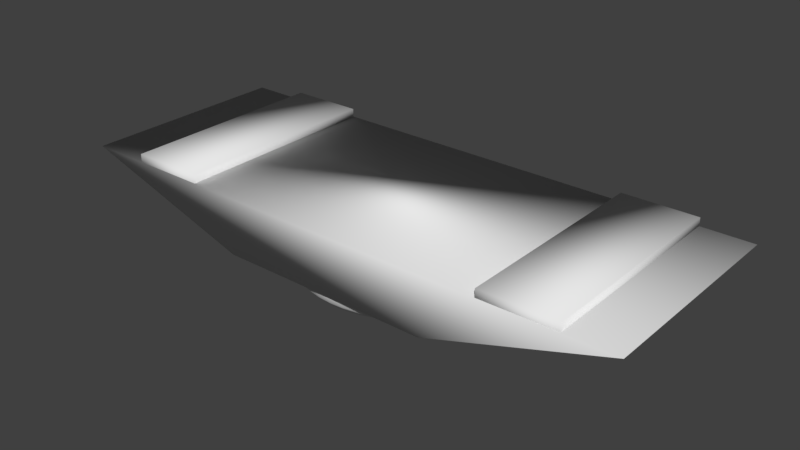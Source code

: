 # Source: table.blend  (saved by Blender 2.78.0; exported with 4.5.12 LTS)
import bpy
from mathutils import Matrix  # noqa: F401  (used for matrix-valued properties, if any)

bpy.ops.wm.read_factory_settings(use_empty=True)
scene = bpy.context.scene
scene.name = 'Scene'

# ---- collections
col_collection_1 = bpy.data.collections.new('Collection 1'); scene.collection.children.link(col_collection_1)

# ---- world
world_world = bpy.data.worlds.new('World'); scene.world = world_world
world_world.color = (0.05088, 0.05088, 0.05088)
world_world.use_sun_shadow = False
world_world.sun_shadow_jitter_overblur = 0.0
world_world.cycles.sampling_method = 'MANUAL'

# ---- meshes
me_cube = bpy.data.meshes.new('Cube')
me_cube.from_pydata([(1.026, -0.008439, 0.3019), (1.0, -0.008439, 0.3988), (0.9295, -0.008439, 0.4696), (0.8327, -0.008439, 0.4956), (0.7359, -0.008439, 0.4696), (0.665, -0.008439, 0.3988), (0.6391, -0.008439, 0.3019), (0.665, -0.008439, 0.2051), (0.7359, -0.008439, 0.1342), (0.8327, -0.008439, 0.1083), (0.9295, -0.008439, 0.1342), (1.0, -0.008439, 0.2051), (1.018, 0.1179, 0.3019), (0.9924, 0.1146, 0.3988), (0.9221, 0.1053, 0.4696), (0.8261, 0.09266, 0.4956), (0.7301, 0.08003, 0.4696), (0.6598, 0.07077, 0.3988), (0.6341, 0.06739, 0.3019), (0.6598, 0.07077, 0.2051), (0.7301, 0.08003, 0.1342), (0.8261, 0.09266, 0.1083), (0.9221, 0.1053, 0.1342), (0.9924, 0.1146, 0.2051), (0.9934, 0.2422, 0.3019), (0.9683, 0.2354, 0.3988), (0.8998, 0.2171, 0.4696), (0.8063, 0.192, 0.4956), (0.7128, 0.167, 0.4696), (0.6443, 0.1486, 0.3988), (0.6193, 0.1419, 0.3019), (0.6443, 0.1486, 0.2051), (0.7128, 0.167, 0.1342), (0.8063, 0.192, 0.1083), (0.8998, 0.2171, 0.1342), (0.9683, 0.2354, 0.2051), (0.9527, 0.3621, 0.3019), (0.9287, 0.3522, 0.3988), (0.8632, 0.325, 0.4696), (0.7738, 0.288, 0.4956), (0.6843, 0.2509, 0.4696), (0.6188, 0.2238, 0.3988), (0.5948, 0.2139, 0.3019), (0.6188, 0.2238, 0.2051), (0.6843, 0.2509, 0.1342), (0.7738, 0.288, 0.1083), (0.8632, 0.325, 0.1342), (0.9287, 0.3522, 0.2051), (0.8966, 0.4757, 0.3019), (0.8742, 0.4627, 0.3988), (0.8128, 0.4273, 0.4696), (0.7289, 0.3788, 0.4956), (0.6451, 0.3304, 0.4696), (0.5837, 0.295, 0.3988), (0.5612, 0.282, 0.3019), (0.5837, 0.295, 0.2051), (0.6451, 0.3304, 0.1342), (0.7289, 0.3788, 0.1083), (0.8128, 0.4273, 0.1342), (0.8742, 0.4627, 0.2051), (0.8263, 0.581, 0.3019), (0.8057, 0.5652, 0.3988), (0.7495, 0.522, 0.4696), (0.6726, 0.4631, 0.4956), (0.5958, 0.4041, 0.4696), (0.5396, 0.361, 0.3988), (0.519, 0.3452, 0.3019), (0.5396, 0.361, 0.2051), (0.5958, 0.4041, 0.1342), (0.6726, 0.4631, 0.1083), (0.7495, 0.522, 0.1342), (0.8057, 0.5652, 0.2051), (0.7428, 0.6762, 0.3019), (0.7244, 0.6578, 0.3988), (0.6743, 0.6077, 0.4696), (0.6058, 0.5393, 0.4956), (0.5374, 0.4708, 0.4696), (0.4873, 0.4207, 0.3988), (0.4689, 0.4023, 0.3019), (0.4873, 0.4207, 0.2051), (0.5374, 0.4708, 0.1342), (0.6058, 0.5393, 0.1083), (0.6743, 0.6077, 0.1342), (0.7244, 0.6578, 0.2051), (0.6476, 0.7597, 0.3019), (0.6318, 0.7391, 0.3988), (0.5886, 0.6829, 0.4696), (0.5297, 0.6061, 0.4956), (0.4707, 0.5293, 0.4696), (0.4276, 0.473, 0.3988), (0.4118, 0.4524, 0.3019), (0.4276, 0.473, 0.2051), (0.4707, 0.5293, 0.1342), (0.5297, 0.6061, 0.1083), (0.5886, 0.6829, 0.1342), (0.6318, 0.7391, 0.2051), (0.5422, 0.8301, 0.3019), (0.5293, 0.8076, 0.3988), (0.4938, 0.7462, 0.4696), (0.4454, 0.6624, 0.4956), (0.397, 0.5785, 0.4696), (0.3616, 0.5171, 0.3988), (0.3486, 0.4947, 0.3019), (0.3616, 0.5171, 0.2051), (0.397, 0.5785, 0.1342), (0.4454, 0.6624, 0.1083), (0.4938, 0.7462, 0.1342), (0.5293, 0.8076, 0.2051), (0.4287, 0.8861, 0.3019), (0.4187, 0.8621, 0.3988), (0.3916, 0.7966, 0.4696), (0.3546, 0.7072, 0.4956), (0.3175, 0.6177, 0.4696), (0.2904, 0.5522, 0.3988), (0.2805, 0.5283, 0.3019), (0.2904, 0.5522, 0.2051), (0.3175, 0.6177, 0.1342), (0.3546, 0.7072, 0.1083), (0.3916, 0.7966, 0.1342), (0.4187, 0.8621, 0.2051), (0.3087, 0.9268, 0.3019), (0.302, 0.9017, 0.3988), (0.2837, 0.8333, 0.4696), (0.2586, 0.7397, 0.4956), (0.2336, 0.6462, 0.4696), (0.2152, 0.5778, 0.3988), (0.2085, 0.5527, 0.3019), (0.2152, 0.5778, 0.2051), (0.2336, 0.6462, 0.1342), (0.2586, 0.7397, 0.1083), (0.2837, 0.8333, 0.1342), (0.302, 0.9017, 0.2051), (0.1845, 0.9515, 0.3019), (0.1811, 0.9258, 0.3988), (0.1719, 0.8555, 0.4696), (0.1592, 0.7595, 0.4956), (0.1466, 0.6635, 0.4696), (0.1374, 0.5932, 0.3988), (0.134, 0.5675, 0.3019), (0.1374, 0.5932, 0.2051), (0.1466, 0.6635, 0.1342), (0.1592, 0.7595, 0.1083), (0.1719, 0.8555, 0.1342), (0.1811, 0.9258, 0.2051), (0.05814, 0.9598, 0.3019), (0.05814, 0.9338, 0.3988), (0.05814, 0.863, 0.4696), (0.05814, 0.7661, 0.4956), (0.05814, 0.6693, 0.4696), (0.05814, 0.5984, 0.3988), (0.05814, 0.5725, 0.3019), (0.05814, 0.5984, 0.2051), (0.05814, 0.6693, 0.1342), (0.05814, 0.7661, 0.1083), (0.05814, 0.863, 0.1342), (0.05814, 0.9338, 0.2051), (-0.06824, 0.9515, 0.3019), (-0.06485, 0.9258, 0.3988), (-0.0556, 0.8555, 0.4696), (-0.04296, 0.7595, 0.4956), (-0.03032, 0.6635, 0.4696), (-0.02107, 0.5932, 0.3988), (-0.01769, 0.5675, 0.3019), (-0.02107, 0.5932, 0.2051), (-0.03032, 0.6635, 0.1342), (-0.04296, 0.7595, 0.1083), (-0.0556, 0.8555, 0.1342), (-0.06485, 0.9258, 0.2051), (-0.1925, 0.9268, 0.3019), (-0.1857, 0.9017, 0.3988), (-0.1674, 0.8333, 0.4696), (-0.1423, 0.7397, 0.4956), (-0.1173, 0.6462, 0.4696), (-0.09893, 0.5778, 0.3988), (-0.09221, 0.5527, 0.3019), (-0.09893, 0.5778, 0.2051), (-0.1173, 0.6462, 0.1342), (-0.1423, 0.7397, 0.1083), (-0.1674, 0.8333, 0.1342), (-0.1857, 0.9017, 0.2051), (-0.3124, 0.8861, 0.3019), (-0.3025, 0.8621, 0.3988), (-0.2753, 0.7966, 0.4696), (-0.2383, 0.7072, 0.4956), (-0.2012, 0.6177, 0.4696), (-0.1741, 0.5522, 0.3988), (-0.1642, 0.5283, 0.3019), (-0.1741, 0.5522, 0.2051), (-0.2012, 0.6177, 0.1342), (-0.2383, 0.7072, 0.1083), (-0.2753, 0.7966, 0.1342), (-0.3025, 0.8621, 0.2051), (-0.426, 0.8301, 0.3019), (-0.413, 0.8076, 0.3988), (-0.3776, 0.7462, 0.4696), (-0.3291, 0.6624, 0.4956), (-0.2807, 0.5785, 0.4696), (-0.2453, 0.5171, 0.3988), (-0.2323, 0.4947, 0.3019), (-0.2453, 0.5171, 0.2051), (-0.2807, 0.5785, 0.1342), (-0.3291, 0.6624, 0.1083), (-0.3776, 0.7462, 0.1342), (-0.413, 0.8076, 0.2051), (-0.5313, 0.7597, 0.3019), (-0.5155, 0.7391, 0.3988), (-0.4723, 0.6829, 0.4696), (-0.4134, 0.6061, 0.4956), (-0.3544, 0.5293, 0.4696), (-0.3113, 0.473, 0.3988), (-0.2955, 0.4524, 0.3019), (-0.3113, 0.473, 0.2051), (-0.3544, 0.5293, 0.1342), (-0.4134, 0.6061, 0.1083), (-0.4723, 0.6829, 0.1342), (-0.5155, 0.7391, 0.2051), (-0.6265, 0.6762, 0.3019), (-0.6081, 0.6578, 0.3988), (-0.558, 0.6077, 0.4696), (-0.4896, 0.5393, 0.4956), (-0.4211, 0.4708, 0.4696), (-0.371, 0.4207, 0.3988), (-0.3526, 0.4023, 0.3019), (-0.371, 0.4207, 0.2051), (-0.4211, 0.4708, 0.1342), (-0.4896, 0.5393, 0.1083), (-0.558, 0.6077, 0.1342), (-0.6081, 0.6578, 0.2051), (-0.71, 0.581, 0.3019), (-0.6894, 0.5652, 0.3988), (-0.6332, 0.522, 0.4696), (-0.5564, 0.4631, 0.4956), (-0.4796, 0.4041, 0.4696), (-0.4233, 0.361, 0.3988), (-0.4027, 0.3452, 0.3019), (-0.4233, 0.361, 0.2051), (-0.4796, 0.4041, 0.1342), (-0.5564, 0.4631, 0.1083), (-0.6332, 0.522, 0.1342), (-0.6894, 0.5652, 0.2051), (-0.7804, 0.4757, 0.3019), (-0.7579, 0.4627, 0.3988), (-0.6965, 0.4273, 0.4696), (-0.6127, 0.3788, 0.4956), (-0.5288, 0.3304, 0.4696), (-0.4674, 0.295, 0.3988), (-0.445, 0.282, 0.3019), (-0.4674, 0.295, 0.2051), (-0.5288, 0.3304, 0.1342), (-0.6127, 0.3788, 0.1083), (-0.6965, 0.4273, 0.1342), (-0.7579, 0.4627, 0.2051), (-0.8364, 0.3621, 0.3019), (-0.8124, 0.3522, 0.3988), (-0.7469, 0.325, 0.4696), (-0.6575, 0.288, 0.4956), (-0.568, 0.2509, 0.4696), (-0.5025, 0.2238, 0.3988), (-0.4786, 0.2139, 0.3019), (-0.5025, 0.2238, 0.2051), (-0.568, 0.2509, 0.1342), (-0.6575, 0.288, 0.1083), (-0.7469, 0.325, 0.1342), (-0.8124, 0.3522, 0.2051), (-0.8771, 0.2422, 0.3019), (-0.852, 0.2354, 0.3988), (-0.7836, 0.2171, 0.4696), (-0.69, 0.192, 0.4956), (-0.5965, 0.167, 0.4696), (-0.5281, 0.1486, 0.3988), (-0.503, 0.1419, 0.3019), (-0.5281, 0.1486, 0.2051), (-0.5965, 0.167, 0.1342), (-0.69, 0.192, 0.1083), (-0.7836, 0.2171, 0.1342), (-0.852, 0.2354, 0.2051), (-0.9018, 0.1179, 0.3019), (-0.8761, 0.1146, 0.3988), (-0.8058, 0.1053, 0.4696), (-0.7098, 0.09266, 0.4956), (-0.6138, 0.08003, 0.4696), (-0.5435, 0.07077, 0.3988), (-0.5178, 0.06739, 0.3019), (-0.5435, 0.07077, 0.2051), (-0.6138, 0.08003, 0.1342), (-0.7098, 0.09266, 0.1083), (-0.8058, 0.1053, 0.1342), (-0.8761, 0.1146, 0.2051), (-0.9101, -0.008438, 0.3019), (-0.8841, -0.008438, 0.3988), (-0.8133, -0.008438, 0.4696), (-0.7164, -0.008438, 0.4956), (-0.6196, -0.008438, 0.4696), (-0.5487, -0.008438, 0.3988), (-0.5228, -0.008438, 0.3019), (-0.5487, -0.008438, 0.2051), (-0.6196, -0.008438, 0.1342), (-0.7164, -0.008438, 0.1083), (-0.8133, -0.008438, 0.1342), (-0.8841, -0.008438, 0.2051), (-0.9018, -0.1348, 0.3019), (-0.8761, -0.1314, 0.3988), (-0.8058, -0.1222, 0.4696), (-0.7098, -0.1095, 0.4956), (-0.6138, -0.0969, 0.4696), (-0.5435, -0.08765, 0.3988), (-0.5178, -0.08427, 0.3019), (-0.5435, -0.08765, 0.2051), (-0.6138, -0.0969, 0.1342), (-0.7098, -0.1095, 0.1083), (-0.8058, -0.1222, 0.1342), (-0.8761, -0.1314, 0.2051), (-0.8771, -0.259, 0.3019), (-0.852, -0.2523, 0.3988), (-0.7836, -0.234, 0.4696), (-0.69, -0.2089, 0.4956), (-0.5965, -0.1839, 0.4696), (-0.5281, -0.1655, 0.3988), (-0.503, -0.1588, 0.3019), (-0.5281, -0.1655, 0.2051), (-0.5965, -0.1839, 0.1342), (-0.69, -0.2089, 0.1083), (-0.7836, -0.234, 0.1342), (-0.852, -0.2523, 0.2051), (-0.8364, -0.379, 0.3019), (-0.8124, -0.369, 0.3988), (-0.7469, -0.3419, 0.4696), (-0.6575, -0.3049, 0.4956), (-0.568, -0.2678, 0.4696), (-0.5025, -0.2407, 0.3988), (-0.4786, -0.2308, 0.3019), (-0.5025, -0.2407, 0.2051), (-0.568, -0.2678, 0.1342), (-0.6575, -0.3049, 0.1083), (-0.7469, -0.3419, 0.1342), (-0.8124, -0.369, 0.2051), (-0.7804, -0.4925, 0.3019), (-0.7579, -0.4796, 0.3988), (-0.6965, -0.4441, 0.4696), (-0.6127, -0.3957, 0.4956), (-0.5288, -0.3473, 0.4696), (-0.4674, -0.3119, 0.3988), (-0.445, -0.2989, 0.3019), (-0.4674, -0.3119, 0.2051), (-0.5288, -0.3473, 0.1342), (-0.6127, -0.3957, 0.1083), (-0.6965, -0.4441, 0.1342), (-0.7579, -0.4796, 0.2051), (-0.71, -0.5979, 0.3019), (-0.6894, -0.5821, 0.3988), (-0.6332, -0.5389, 0.4696), (-0.5564, -0.48, 0.4956), (-0.4796, -0.421, 0.4696), (-0.4233, -0.3779, 0.3988), (-0.4027, -0.3621, 0.3019), (-0.4233, -0.3779, 0.2051), (-0.4796, -0.421, 0.1342), (-0.5564, -0.48, 0.1083), (-0.6332, -0.5389, 0.1342), (-0.6894, -0.5821, 0.2051), (-0.6265, -0.6931, 0.3019), (-0.6081, -0.6747, 0.3988), (-0.558, -0.6246, 0.4696), (-0.4896, -0.5561, 0.4956), (-0.4211, -0.4877, 0.4696), (-0.371, -0.4376, 0.3988), (-0.3526, -0.4192, 0.3019), (-0.371, -0.4376, 0.2051), (-0.4211, -0.4877, 0.1342), (-0.4896, -0.5561, 0.1083), (-0.558, -0.6246, 0.1342), (-0.6081, -0.6747, 0.2051), (-0.5313, -0.7766, 0.3019), (-0.5155, -0.756, 0.3988), (-0.4723, -0.6998, 0.4696), (-0.4134, -0.6229, 0.4956), (-0.3544, -0.5461, 0.4696), (-0.3113, -0.4899, 0.3988), (-0.2955, -0.4693, 0.3019), (-0.3113, -0.4899, 0.2051), (-0.3544, -0.5461, 0.1342), (-0.4134, -0.6229, 0.1083), (-0.4723, -0.6998, 0.1342), (-0.5155, -0.756, 0.2051), (-0.426, -0.8469, 0.3019), (-0.413, -0.8245, 0.3988), (-0.3776, -0.7631, 0.4696), (-0.3291, -0.6792, 0.4956), (-0.2807, -0.5954, 0.4696), (-0.2453, -0.534, 0.3988), (-0.2323, -0.5115, 0.3019), (-0.2453, -0.534, 0.2051), (-0.2807, -0.5954, 0.1342), (-0.3291, -0.6792, 0.1083), (-0.3776, -0.7631, 0.1342), (-0.413, -0.8245, 0.2051), (-0.3124, -0.903, 0.3019), (-0.3025, -0.879, 0.3988), (-0.2753, -0.8135, 0.4696), (-0.2383, -0.724, 0.4956), (-0.2012, -0.6346, 0.4696), (-0.1741, -0.5691, 0.3988), (-0.1642, -0.5451, 0.3019), (-0.1741, -0.5691, 0.2051), (-0.2012, -0.6346, 0.1342), (-0.2383, -0.724, 0.1083), (-0.2753, -0.8135, 0.1342), (-0.3025, -0.879, 0.2051), (-0.1925, -0.9437, 0.3019), (-0.1857, -0.9186, 0.3988), (-0.1674, -0.8501, 0.4696), (-0.1423, -0.7566, 0.4956), (-0.1173, -0.6631, 0.4696), (-0.09893, -0.5946, 0.3988), (-0.09221, -0.5696, 0.3019), (-0.09893, -0.5946, 0.2051), (-0.1173, -0.6631, 0.1342), (-0.1423, -0.7566, 0.1083), (-0.1674, -0.8501, 0.1342), (-0.1857, -0.9186, 0.2051), (-0.06824, -0.9684, 0.3019), (-0.06485, -0.9426, 0.3988), (-0.0556, -0.8724, 0.4696), (-0.04296, -0.7764, 0.4956), (-0.03032, -0.6804, 0.4696), (-0.02107, -0.6101, 0.3988), (-0.01769, -0.5844, 0.3019), (-0.02107, -0.6101, 0.2051), (-0.03032, -0.6804, 0.1342), (-0.04296, -0.7764, 0.1083), (-0.0556, -0.8724, 0.1342), (-0.06485, -0.9426, 0.2051), (0.05814, -0.9767, 0.3019), (0.05814, -0.9507, 0.3988), (0.05814, -0.8798, 0.4696), (0.05814, -0.783, 0.4956), (0.05814, -0.6862, 0.4696), (0.05814, -0.6153, 0.3988), (0.05814, -0.5894, 0.3019), (0.05814, -0.6153, 0.2051), (0.05814, -0.6862, 0.1342), (0.05814, -0.783, 0.1083), (0.05814, -0.8798, 0.1342), (0.05814, -0.9507, 0.2051), (0.1845, -0.9684, 0.3019), (0.1811, -0.9426, 0.3988), (0.1719, -0.8724, 0.4696), (0.1592, -0.7764, 0.4956), (0.1466, -0.6804, 0.4696), (0.1374, -0.6101, 0.3988), (0.134, -0.5844, 0.3019), (0.1374, -0.6101, 0.2051), (0.1466, -0.6804, 0.1342), (0.1592, -0.7764, 0.1083), (0.1719, -0.8724, 0.1342), (0.1811, -0.9426, 0.2051), (0.3087, -0.9437, 0.3019), (0.302, -0.9186, 0.3988), (0.2837, -0.8501, 0.4696), (0.2586, -0.7566, 0.4956), (0.2336, -0.6631, 0.4696), (0.2152, -0.5946, 0.3988), (0.2085, -0.5696, 0.3019), (0.2152, -0.5946, 0.2051), (0.2336, -0.6631, 0.1342), (0.2586, -0.7566, 0.1083), (0.2837, -0.8501, 0.1342), (0.302, -0.9186, 0.2051), (0.4287, -0.903, 0.3019), (0.4187, -0.879, 0.3988), (0.3916, -0.8135, 0.4696), (0.3546, -0.724, 0.4956), (0.3175, -0.6346, 0.4696), (0.2904, -0.5691, 0.3988), (0.2805, -0.5451, 0.3019), (0.2904, -0.5691, 0.2051), (0.3175, -0.6346, 0.1342), (0.3546, -0.724, 0.1083), (0.3916, -0.8135, 0.1342), (0.4187, -0.879, 0.2051), (0.5422, -0.8469, 0.3019), (0.5293, -0.8245, 0.3988), (0.4938, -0.7631, 0.4696), (0.4454, -0.6792, 0.4956), (0.397, -0.5954, 0.4696), (0.3616, -0.534, 0.3988), (0.3486, -0.5115, 0.3019), (0.3616, -0.534, 0.2051), (0.397, -0.5954, 0.1342), (0.4454, -0.6792, 0.1083), (0.4938, -0.7631, 0.1342), (0.5293, -0.8245, 0.2051), (0.6476, -0.7766, 0.3019), (0.6318, -0.756, 0.3988), (0.5886, -0.6998, 0.4696), (0.5297, -0.6229, 0.4956), (0.4707, -0.5461, 0.4696), (0.4276, -0.4899, 0.3988), (0.4118, -0.4693, 0.3019), (0.4276, -0.4899, 0.2051), (0.4707, -0.5461, 0.1342), (0.5297, -0.6229, 0.1083), (0.5886, -0.6998, 0.1342), (0.6318, -0.756, 0.2051), (0.7428, -0.6931, 0.3019), (0.7244, -0.6747, 0.3988), (0.6743, -0.6246, 0.4696), (0.6058, -0.5561, 0.4956), (0.5374, -0.4877, 0.4696), (0.4873, -0.4376, 0.3988), (0.4689, -0.4192, 0.3019), (0.4873, -0.4376, 0.2051), (0.5374, -0.4877, 0.1342), (0.6058, -0.5561, 0.1083), (0.6743, -0.6246, 0.1342), (0.7244, -0.6747, 0.2051), (0.8263, -0.5979, 0.3019), (0.8057, -0.5821, 0.3988), (0.7495, -0.5389, 0.4696), (0.6726, -0.48, 0.4956), (0.5958, -0.421, 0.4696), (0.5396, -0.3779, 0.3988), (0.519, -0.3621, 0.3019), (0.5396, -0.3779, 0.2051), (0.5958, -0.421, 0.1342), (0.6726, -0.48, 0.1083), (0.7495, -0.5389, 0.1342), (0.8057, -0.5821, 0.2051), (0.8966, -0.4925, 0.3019), (0.8742, -0.4796, 0.3988), (0.8128, -0.4441, 0.4696), (0.7289, -0.3957, 0.4956), (0.6451, -0.3473, 0.4696), (0.5837, -0.3119, 0.3988), (0.5612, -0.2989, 0.3019), (0.5837, -0.3119, 0.2051), (0.6451, -0.3473, 0.1342), (0.7289, -0.3957, 0.1083), (0.8128, -0.4441, 0.1342), (0.8742, -0.4796, 0.2051), (0.9527, -0.379, 0.3019), (0.9287, -0.369, 0.3988), (0.8632, -0.3419, 0.4696), (0.7738, -0.3049, 0.4956), (0.6843, -0.2678, 0.4696), (0.6188, -0.2407, 0.3988), (0.5948, -0.2308, 0.3019), (0.6188, -0.2407, 0.2051), (0.6843, -0.2678, 0.1342), (0.7738, -0.3049, 0.1083), (0.8632, -0.3419, 0.1342), (0.9287, -0.369, 0.2051), (0.9934, -0.259, 0.3019), (0.9683, -0.2523, 0.3988), (0.8998, -0.234, 0.4696), (0.8063, -0.2089, 0.4956), (0.7128, -0.1839, 0.4696), (0.6443, -0.1655, 0.3988), (0.6193, -0.1588, 0.3019), (0.6443, -0.1655, 0.2051), (0.7128, -0.1839, 0.1342), (0.8063, -0.2089, 0.1083), (0.8998, -0.234, 0.1342), (0.9683, -0.2523, 0.2051), (1.018, -0.1348, 0.3019), (0.9924, -0.1314, 0.3988), (0.9221, -0.1222, 0.4696), (0.8261, -0.1095, 0.4956), (0.7301, -0.0969, 0.4696), (0.6598, -0.08765, 0.3988), (0.6341, -0.08427, 0.3019), (0.6598, -0.08765, 0.2051), (0.7301, -0.0969, 0.1342), (0.8261, -0.1095, 0.1083), (0.9221, -0.1222, 0.1342), (0.9924, -0.1314, 0.2051), (-1.0, -1.0, 0.2908), (-2.688, -1.0, 0.8239), (-1.0, 1.0, 0.2908), (-2.688, 1.0, 0.8239), (1.0, -1.0, 0.2908), (2.675, -1.0, 0.8239), (1.0, 1.0, 0.2908), (2.68, 1.0, 0.8239), (2.202, 1.002, 0.8996), (2.202, 1.002, 0.7555), (2.202, -0.9984, 0.8996), (2.202, -0.9984, 0.7555), (1.501, 1.002, 0.8996), (1.501, 1.002, 0.7555), (1.501, -0.9984, 0.8996), (1.501, -0.9984, 0.7555), (-1.425, 1.002, 0.8996), (-1.425, 1.002, 0.7555), (-1.425, -0.9984, 0.8996), (-1.425, -0.9984, 0.7555), (-2.126, 1.002, 0.8996), (-2.126, 1.002, 0.7555), (-2.126, -0.9984, 0.8996), (-2.126, -0.9984, 0.7555)], [], [(0, 12, 13, 1), (1, 13, 14, 2), (2, 14, 15, 3), (3, 15, 16, 4), (4, 16, 17, 5), (5, 17, 18, 6), (6, 18, 19, 7), (7, 19, 20, 8), (8, 20, 21, 9), (9, 21, 22, 10), (10, 22, 23, 11), (0, 11, 23, 12), (12, 24, 25, 13), (13, 25, 26, 14), (14, 26, 27, 15), (15, 27, 28, 16), (16, 28, 29, 17), (17, 29, 30, 18), (18, 30, 31, 19), (19, 31, 32, 20), (20, 32, 33, 21), (21, 33, 34, 22), (22, 34, 35, 23), (23, 35, 24, 12), (24, 36, 37, 25), (25, 37, 38, 26), (26, 38, 39, 27), (27, 39, 40, 28), (28, 40, 41, 29), (29, 41, 42, 30), (30, 42, 43, 31), (31, 43, 44, 32), (32, 44, 45, 33), (33, 45, 46, 34), (34, 46, 47, 35), (35, 47, 36, 24), (36, 48, 49, 37), (37, 49, 50, 38), (38, 50, 51, 39), (39, 51, 52, 40), (40, 52, 53, 41), (41, 53, 54, 42), (42, 54, 55, 43), (43, 55, 56, 44), (44, 56, 57, 45), (45, 57, 58, 46), (46, 58, 59, 47), (47, 59, 48, 36), (48, 60, 61, 49), (49, 61, 62, 50), (50, 62, 63, 51), (51, 63, 64, 52), (52, 64, 65, 53), (53, 65, 66, 54), (54, 66, 67, 55), (55, 67, 68, 56), (56, 68, 69, 57), (57, 69, 70, 58), (58, 70, 71, 59), (59, 71, 60, 48), (60, 72, 73, 61), (61, 73, 74, 62), (62, 74, 75, 63), (63, 75, 76, 64), (64, 76, 77, 65), (65, 77, 78, 66), (66, 78, 79, 67), (67, 79, 80, 68), (68, 80, 81, 69), (69, 81, 82, 70), (70, 82, 83, 71), (71, 83, 72, 60), (72, 84, 85, 73), (73, 85, 86, 74), (74, 86, 87, 75), (75, 87, 88, 76), (76, 88, 89, 77), (77, 89, 90, 78), (78, 90, 91, 79), (79, 91, 92, 80), (80, 92, 93, 81), (81, 93, 94, 82), (82, 94, 95, 83), (83, 95, 84, 72), (84, 96, 97, 85), (85, 97, 98, 86), (86, 98, 99, 87), (87, 99, 100, 88), (88, 100, 101, 89), (89, 101, 102, 90), (90, 102, 103, 91), (91, 103, 104, 92), (92, 104, 105, 93), (93, 105, 106, 94), (94, 106, 107, 95), (95, 107, 96, 84), (96, 108, 109, 97), (97, 109, 110, 98), (98, 110, 111, 99), (99, 111, 112, 100), (100, 112, 113, 101), (101, 113, 114, 102), (102, 114, 115, 103), (103, 115, 116, 104), (104, 116, 117, 105), (105, 117, 118, 106), (106, 118, 119, 107), (107, 119, 108, 96), (108, 120, 121, 109), (109, 121, 122, 110), (110, 122, 123, 111), (111, 123, 124, 112), (112, 124, 125, 113), (113, 125, 126, 114), (114, 126, 127, 115), (115, 127, 128, 116), (116, 128, 129, 117), (117, 129, 130, 118), (118, 130, 131, 119), (119, 131, 120, 108), (120, 132, 133, 121), (121, 133, 134, 122), (122, 134, 135, 123), (123, 135, 136, 124), (124, 136, 137, 125), (125, 137, 138, 126), (126, 138, 139, 127), (127, 139, 140, 128), (128, 140, 141, 129), (129, 141, 142, 130), (130, 142, 143, 131), (131, 143, 132, 120), (132, 144, 145, 133), (133, 145, 146, 134), (134, 146, 147, 135), (135, 147, 148, 136), (136, 148, 149, 137), (137, 149, 150, 138), (138, 150, 151, 139), (139, 151, 152, 140), (140, 152, 153, 141), (141, 153, 154, 142), (142, 154, 155, 143), (143, 155, 144, 132), (144, 156, 157, 145), (145, 157, 158, 146), (146, 158, 159, 147), (147, 159, 160, 148), (148, 160, 161, 149), (149, 161, 162, 150), (150, 162, 163, 151), (151, 163, 164, 152), (152, 164, 165, 153), (153, 165, 166, 154), (154, 166, 167, 155), (155, 167, 156, 144), (156, 168, 169, 157), (157, 169, 170, 158), (158, 170, 171, 159), (159, 171, 172, 160), (160, 172, 173, 161), (161, 173, 174, 162), (162, 174, 175, 163), (163, 175, 176, 164), (164, 176, 177, 165), (165, 177, 178, 166), (166, 178, 179, 167), (167, 179, 168, 156), (168, 180, 181, 169), (169, 181, 182, 170), (170, 182, 183, 171), (171, 183, 184, 172), (172, 184, 185, 173), (173, 185, 186, 174), (174, 186, 187, 175), (175, 187, 188, 176), (176, 188, 189, 177), (177, 189, 190, 178), (178, 190, 191, 179), (179, 191, 180, 168), (180, 192, 193, 181), (181, 193, 194, 182), (182, 194, 195, 183), (183, 195, 196, 184), (184, 196, 197, 185), (185, 197, 198, 186), (186, 198, 199, 187), (187, 199, 200, 188), (188, 200, 201, 189), (189, 201, 202, 190), (190, 202, 203, 191), (191, 203, 192, 180), (192, 204, 205, 193), (193, 205, 206, 194), (194, 206, 207, 195), (195, 207, 208, 196), (196, 208, 209, 197), (197, 209, 210, 198), (198, 210, 211, 199), (199, 211, 212, 200), (200, 212, 213, 201), (201, 213, 214, 202), (202, 214, 215, 203), (203, 215, 204, 192), (204, 216, 217, 205), (205, 217, 218, 206), (206, 218, 219, 207), (207, 219, 220, 208), (208, 220, 221, 209), (209, 221, 222, 210), (210, 222, 223, 211), (211, 223, 224, 212), (212, 224, 225, 213), (213, 225, 226, 214), (214, 226, 227, 215), (215, 227, 216, 204), (216, 228, 229, 217), (217, 229, 230, 218), (218, 230, 231, 219), (219, 231, 232, 220), (220, 232, 233, 221), (221, 233, 234, 222), (222, 234, 235, 223), (223, 235, 236, 224), (224, 236, 237, 225), (225, 237, 238, 226), (226, 238, 239, 227), (227, 239, 228, 216), (228, 240, 241, 229), (229, 241, 242, 230), (230, 242, 243, 231), (231, 243, 244, 232), (232, 244, 245, 233), (233, 245, 246, 234), (234, 246, 247, 235), (235, 247, 248, 236), (236, 248, 249, 237), (237, 249, 250, 238), (238, 250, 251, 239), (239, 251, 240, 228), (240, 252, 253, 241), (241, 253, 254, 242), (242, 254, 255, 243), (243, 255, 256, 244), (244, 256, 257, 245), (245, 257, 258, 246), (246, 258, 259, 247), (247, 259, 260, 248), (248, 260, 261, 249), (249, 261, 262, 250), (250, 262, 263, 251), (251, 263, 252, 240), (252, 264, 265, 253), (253, 265, 266, 254), (254, 266, 267, 255), (255, 267, 268, 256), (256, 268, 269, 257), (257, 269, 270, 258), (258, 270, 271, 259), (259, 271, 272, 260), (260, 272, 273, 261), (261, 273, 274, 262), (262, 274, 275, 263), (263, 275, 264, 252), (264, 276, 277, 265), (265, 277, 278, 266), (266, 278, 279, 267), (267, 279, 280, 268), (268, 280, 281, 269), (269, 281, 282, 270), (270, 282, 283, 271), (271, 283, 284, 272), (272, 284, 285, 273), (273, 285, 286, 274), (274, 286, 287, 275), (275, 287, 276, 264), (276, 288, 289, 277), (277, 289, 290, 278), (278, 290, 291, 279), (279, 291, 292, 280), (280, 292, 293, 281), (281, 293, 294, 282), (282, 294, 295, 283), (283, 295, 296, 284), (284, 296, 297, 285), (285, 297, 298, 286), (286, 298, 299, 287), (287, 299, 288, 276), (288, 300, 301, 289), (289, 301, 302, 290), (290, 302, 303, 291), (291, 303, 304, 292), (292, 304, 305, 293), (293, 305, 306, 294), (294, 306, 307, 295), (295, 307, 308, 296), (296, 308, 309, 297), (297, 309, 310, 298), (298, 310, 311, 299), (299, 311, 300, 288), (300, 312, 313, 301), (301, 313, 314, 302), (302, 314, 315, 303), (303, 315, 316, 304), (304, 316, 317, 305), (305, 317, 318, 306), (306, 318, 319, 307), (307, 319, 320, 308), (308, 320, 321, 309), (309, 321, 322, 310), (310, 322, 323, 311), (311, 323, 312, 300), (312, 324, 325, 313), (313, 325, 326, 314), (314, 326, 327, 315), (315, 327, 328, 316), (316, 328, 329, 317), (317, 329, 330, 318), (318, 330, 331, 319), (319, 331, 332, 320), (320, 332, 333, 321), (321, 333, 334, 322), (322, 334, 335, 323), (323, 335, 324, 312), (324, 336, 337, 325), (325, 337, 338, 326), (326, 338, 339, 327), (327, 339, 340, 328), (328, 340, 341, 329), (329, 341, 342, 330), (330, 342, 343, 331), (331, 343, 344, 332), (332, 344, 345, 333), (333, 345, 346, 334), (334, 346, 347, 335), (335, 347, 336, 324), (336, 348, 349, 337), (337, 349, 350, 338), (338, 350, 351, 339), (339, 351, 352, 340), (340, 352, 353, 341), (341, 353, 354, 342), (342, 354, 355, 343), (343, 355, 356, 344), (344, 356, 357, 345), (345, 357, 358, 346), (346, 358, 359, 347), (347, 359, 348, 336), (348, 360, 361, 349), (349, 361, 362, 350), (350, 362, 363, 351), (351, 363, 364, 352), (352, 364, 365, 353), (353, 365, 366, 354), (354, 366, 367, 355), (355, 367, 368, 356), (356, 368, 369, 357), (357, 369, 370, 358), (358, 370, 371, 359), (359, 371, 360, 348), (360, 372, 373, 361), (361, 373, 374, 362), (362, 374, 375, 363), (363, 375, 376, 364), (364, 376, 377, 365), (365, 377, 378, 366), (366, 378, 379, 367), (367, 379, 380, 368), (368, 380, 381, 369), (369, 381, 382, 370), (370, 382, 383, 371), (371, 383, 372, 360), (372, 384, 385, 373), (373, 385, 386, 374), (374, 386, 387, 375), (375, 387, 388, 376), (376, 388, 389, 377), (377, 389, 390, 378), (378, 390, 391, 379), (379, 391, 392, 380), (380, 392, 393, 381), (381, 393, 394, 382), (382, 394, 395, 383), (383, 395, 384, 372), (384, 396, 397, 385), (385, 397, 398, 386), (386, 398, 399, 387), (387, 399, 400, 388), (388, 400, 401, 389), (389, 401, 402, 390), (390, 402, 403, 391), (391, 403, 404, 392), (392, 404, 405, 393), (393, 405, 406, 394), (394, 406, 407, 395), (395, 407, 396, 384), (396, 408, 409, 397), (397, 409, 410, 398), (398, 410, 411, 399), (399, 411, 412, 400), (400, 412, 413, 401), (401, 413, 414, 402), (402, 414, 415, 403), (403, 415, 416, 404), (404, 416, 417, 405), (405, 417, 418, 406), (406, 418, 419, 407), (407, 419, 408, 396), (408, 420, 421, 409), (409, 421, 422, 410), (410, 422, 423, 411), (411, 423, 424, 412), (412, 424, 425, 413), (413, 425, 426, 414), (414, 426, 427, 415), (415, 427, 428, 416), (416, 428, 429, 417), (417, 429, 430, 418), (418, 430, 431, 419), (419, 431, 420, 408), (420, 432, 433, 421), (421, 433, 434, 422), (422, 434, 435, 423), (423, 435, 436, 424), (424, 436, 437, 425), (425, 437, 438, 426), (426, 438, 439, 427), (427, 439, 440, 428), (428, 440, 441, 429), (429, 441, 442, 430), (430, 442, 443, 431), (431, 443, 432, 420), (432, 444, 445, 433), (433, 445, 446, 434), (434, 446, 447, 435), (435, 447, 448, 436), (436, 448, 449, 437), (437, 449, 450, 438), (438, 450, 451, 439), (439, 451, 452, 440), (440, 452, 453, 441), (441, 453, 454, 442), (442, 454, 455, 443), (443, 455, 444, 432), (444, 456, 457, 445), (445, 457, 458, 446), (446, 458, 459, 447), (447, 459, 460, 448), (448, 460, 461, 449), (449, 461, 462, 450), (450, 462, 463, 451), (451, 463, 464, 452), (452, 464, 465, 453), (453, 465, 466, 454), (454, 466, 467, 455), (455, 467, 456, 444), (456, 468, 469, 457), (457, 469, 470, 458), (458, 470, 471, 459), (459, 471, 472, 460), (460, 472, 473, 461), (461, 473, 474, 462), (462, 474, 475, 463), (463, 475, 476, 464), (464, 476, 477, 465), (465, 477, 478, 466), (466, 478, 479, 467), (467, 479, 468, 456), (468, 480, 481, 469), (469, 481, 482, 470), (470, 482, 483, 471), (471, 483, 484, 472), (472, 484, 485, 473), (473, 485, 486, 474), (474, 486, 487, 475), (475, 487, 488, 476), (476, 488, 489, 477), (477, 489, 490, 478), (478, 490, 491, 479), (479, 491, 480, 468), (480, 492, 493, 481), (481, 493, 494, 482), (482, 494, 495, 483), (483, 495, 496, 484), (484, 496, 497, 485), (485, 497, 498, 486), (486, 498, 499, 487), (487, 499, 500, 488), (488, 500, 501, 489), (489, 501, 502, 490), (490, 502, 503, 491), (491, 503, 492, 480), (492, 504, 505, 493), (493, 505, 506, 494), (494, 506, 507, 495), (495, 507, 508, 496), (496, 508, 509, 497), (497, 509, 510, 498), (498, 510, 511, 499), (499, 511, 512, 500), (500, 512, 513, 501), (501, 513, 514, 502), (502, 514, 515, 503), (503, 515, 504, 492), (504, 516, 517, 505), (505, 517, 518, 506), (506, 518, 519, 507), (507, 519, 520, 508), (508, 520, 521, 509), (509, 521, 522, 510), (510, 522, 523, 511), (511, 523, 524, 512), (512, 524, 525, 513), (513, 525, 526, 514), (514, 526, 527, 515), (515, 527, 516, 504), (516, 528, 529, 517), (517, 529, 530, 518), (518, 530, 531, 519), (519, 531, 532, 520), (520, 532, 533, 521), (521, 533, 534, 522), (522, 534, 535, 523), (523, 535, 536, 524), (524, 536, 537, 525), (525, 537, 538, 526), (526, 538, 539, 527), (527, 539, 528, 516), (528, 540, 541, 529), (529, 541, 542, 530), (530, 542, 543, 531), (531, 543, 544, 532), (532, 544, 545, 533), (533, 545, 546, 534), (534, 546, 547, 535), (535, 547, 548, 536), (536, 548, 549, 537), (537, 549, 550, 538), (538, 550, 551, 539), (539, 551, 540, 528), (540, 552, 553, 541), (541, 553, 554, 542), (542, 554, 555, 543), (543, 555, 556, 544), (544, 556, 557, 545), (545, 557, 558, 546), (546, 558, 559, 547), (547, 559, 560, 548), (548, 560, 561, 549), (549, 561, 562, 550), (550, 562, 563, 551), (551, 563, 552, 540), (552, 564, 565, 553), (553, 565, 566, 554), (554, 566, 567, 555), (555, 567, 568, 556), (556, 568, 569, 557), (557, 569, 570, 558), (558, 570, 571, 559), (559, 571, 572, 560), (560, 572, 573, 561), (561, 573, 574, 562), (562, 574, 575, 563), (563, 575, 564, 552), (564, 0, 1, 565), (565, 1, 2, 566), (566, 2, 3, 567), (567, 3, 4, 568), (568, 4, 5, 569), (569, 5, 6, 570), (570, 6, 7, 571), (571, 7, 8, 572), (572, 8, 9, 573), (573, 9, 10, 574), (574, 10, 11, 575), (575, 11, 0, 564), (576, 577, 579, 578), (578, 579, 583, 582), (582, 583, 581, 580), (580, 581, 577, 576), (578, 582, 580, 576), (583, 579, 577, 581), (589, 585, 587, 591), (589, 588, 584, 585), (591, 590, 588, 589), (587, 586, 590, 591), (584, 588, 590, 586), (585, 584, 586, 587), (597, 593, 595, 599), (597, 596, 592, 593), (599, 598, 596, 597), (595, 594, 598, 599), (592, 596, 598, 594), (593, 592, 594, 595)])
me_cube.polygons.foreach_set('use_smooth', [True] * 594)
me_cube.use_remesh_preserve_volume = False
me_cube.use_remesh_preserve_attributes = False
me_cube.use_mirror_vertex_groups = False
me_cube.update()

# ---- objects
ob_board = bpy.data.objects.new('Board', me_cube)

# ---- transforms, parenting, visibility, modifiers, constraints
ob_board.location = (-0.05091, -0.4094, 0.1819)
ob_board.lineart.crease_threshold = 0.0

# ---- collection membership
col_collection_1.objects.link(ob_board)

# ---- scene / render settings (as saved in the file)
scene.frame_start = 1; scene.frame_end = 250; scene.frame_set(1)
scene.render.engine = 'BLENDER_EEVEE_NEXT'
scene.render.resolution_percentage = 50
scene.render.dither_intensity = 0.0
scene.cycles.use_denoising = False
scene.cycles.samples = 128
scene.cycles.sampling_pattern = 'TABULATED_SOBOL'
scene.cycles.light_sampling_threshold = 0.0
scene.cycles.use_adaptive_sampling = False
scene.cycles.use_light_tree = False
scene.cycles.blur_glossy = 0.0
scene.cycles.sample_clamp_indirect = 0.0
scene.view_settings.view_transform = 'Standard'
bpy.context.view_layer.update()

# ---- added for rendering (the .blend has no active camera and no usable light): camera, sun
cam_auto = bpy.data.cameras.new('AutoCamera')
cam_auto.lens = 50.0
cam_auto.sensor_width = 36.0
cam_auto.clip_end = 1000.0
ob_auto_camera = bpy.data.objects.new('AutoCamera', cam_auto)
scene.collection.objects.link(ob_auto_camera)
ob_auto_camera.location = (5.29642, -6.82999, 4.96686)
ob_auto_camera.rotation_euler = (1.09748, -7.21219e-08, 0.694738)
scene.camera = ob_auto_camera
light_auto_sun = bpy.data.lights.new('AutoSun', 'SUN')
light_auto_sun.energy = 3.0
light_auto_sun.angle = 0.0523599
ob_auto_sun = bpy.data.objects.new('AutoSun', light_auto_sun)
scene.collection.objects.link(ob_auto_sun)
ob_auto_sun.rotation_euler = (0.872665, 0.174533, 0.523599)
bpy.context.view_layer.update()
